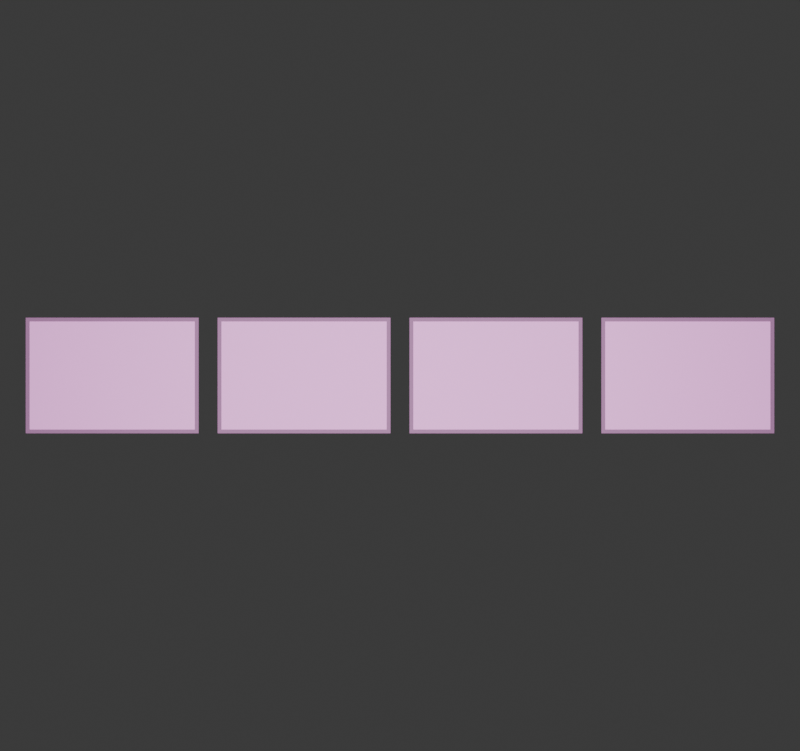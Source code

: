 # Source: room_wall_fun.blend  (saved by Blender 5.2.45; exported with 4.5.12 LTS)
import bpy
from mathutils import Matrix  # noqa: F401  (used for matrix-valued properties, if any)

bpy.ops.wm.read_factory_settings(use_empty=True)
scene = bpy.context.scene
scene.name = 'Scene'

# ---- collections
col_collection = bpy.data.collections.new('Collection'); scene.collection.children.link(col_collection)

# ---- materials (node trees are filled in below, after node groups)
mat_fun__wall__fun_neonsign = bpy.data.materials.new('fun__wall__fun_neonsign')
mat_fun__wall__fun_neonsign__frame = bpy.data.materials.new('fun__wall__fun_neonsign__frame')
mat_fun__wall__fun_machineid = bpy.data.materials.new('fun__wall__fun_machineid')
mat_fun__wall__fun_machineid__frame = bpy.data.materials.new('fun__wall__fun_machineid__frame')
mat_fun__wall__fun_poster = bpy.data.materials.new('fun__wall__fun_poster')
mat_fun__wall__fun_poster__frame = bpy.data.materials.new('fun__wall__fun_poster__frame')
mat_fun__wall__fun_safetyline = bpy.data.materials.new('fun__wall__fun_safetyline')
mat_fun__wall__fun_safetyline__frame = bpy.data.materials.new('fun__wall__fun_safetyline__frame')

# ---- material node trees
mat_fun__wall__fun_neonsign.use_nodes = True; mat_fun__wall__fun_neonsign.node_tree.nodes.clear()
_N = mat_fun__wall__fun_neonsign.node_tree.nodes; _L = mat_fun__wall__fun_neonsign.node_tree.links
n0 = _N.new('ShaderNodeBsdfPrincipled'); n0.name = 'Principled BSDF'; n0.location = (-200, 100)
n0.inputs[0].default_value = (0.88, 0.32, 0.8, 1.0)
n0.inputs[10].default_value = 0.005
n0.inputs[27].default_value = (0.86, 0.28, 0.78, 1.0)
n0.inputs[28].default_value = 0.22
n1 = _N.new('ShaderNodeOutputMaterial'); n1.name = 'Material Output'; n1.location = (200, 100)
_L.new(n0.outputs[0], n1.inputs[0])
n1.is_active_output = True
mat_fun__wall__fun_neonsign__frame.use_nodes = True; mat_fun__wall__fun_neonsign__frame.node_tree.nodes.clear()
_N = mat_fun__wall__fun_neonsign__frame.node_tree.nodes; _L = mat_fun__wall__fun_neonsign__frame.node_tree.links
n0 = _N.new('ShaderNodeBsdfPrincipled'); n0.name = 'Principled BSDF'; n0.location = (-200, 100)
n0.inputs[0].default_value = (0.301, 0.098, 0.273, 1.0)
n0.inputs[10].default_value = 0.005
n1 = _N.new('ShaderNodeOutputMaterial'); n1.name = 'Material Output'; n1.location = (200, 100)
_L.new(n0.outputs[0], n1.inputs[0])
n1.is_active_output = True
mat_fun__wall__fun_machineid.use_nodes = True; mat_fun__wall__fun_machineid.node_tree.nodes.clear()
_N = mat_fun__wall__fun_machineid.node_tree.nodes; _L = mat_fun__wall__fun_machineid.node_tree.links
n0 = _N.new('ShaderNodeBsdfPrincipled'); n0.name = 'Principled BSDF'; n0.location = (-200, 100)
n0.inputs[0].default_value = (0.88, 0.32, 0.8, 1.0)
n0.inputs[10].default_value = 0.005
n0.inputs[27].default_value = (0.86, 0.28, 0.78, 1.0)
n0.inputs[28].default_value = 0.22
n1 = _N.new('ShaderNodeOutputMaterial'); n1.name = 'Material Output'; n1.location = (200, 100)
_L.new(n0.outputs[0], n1.inputs[0])
n1.is_active_output = True
mat_fun__wall__fun_machineid__frame.use_nodes = True; mat_fun__wall__fun_machineid__frame.node_tree.nodes.clear()
_N = mat_fun__wall__fun_machineid__frame.node_tree.nodes; _L = mat_fun__wall__fun_machineid__frame.node_tree.links
n0 = _N.new('ShaderNodeBsdfPrincipled'); n0.name = 'Principled BSDF'; n0.location = (-200, 100)
n0.inputs[0].default_value = (0.301, 0.098, 0.273, 1.0)
n0.inputs[10].default_value = 0.005
n1 = _N.new('ShaderNodeOutputMaterial'); n1.name = 'Material Output'; n1.location = (200, 100)
_L.new(n0.outputs[0], n1.inputs[0])
n1.is_active_output = True
mat_fun__wall__fun_poster.use_nodes = True; mat_fun__wall__fun_poster.node_tree.nodes.clear()
_N = mat_fun__wall__fun_poster.node_tree.nodes; _L = mat_fun__wall__fun_poster.node_tree.links
n0 = _N.new('ShaderNodeBsdfPrincipled'); n0.name = 'Principled BSDF'; n0.location = (-200, 100)
n0.inputs[0].default_value = (0.88, 0.32, 0.8, 1.0)
n0.inputs[10].default_value = 0.005
n0.inputs[27].default_value = (0.86, 0.28, 0.78, 1.0)
n0.inputs[28].default_value = 0.22
n1 = _N.new('ShaderNodeOutputMaterial'); n1.name = 'Material Output'; n1.location = (200, 100)
_L.new(n0.outputs[0], n1.inputs[0])
n1.is_active_output = True
mat_fun__wall__fun_poster__frame.use_nodes = True; mat_fun__wall__fun_poster__frame.node_tree.nodes.clear()
_N = mat_fun__wall__fun_poster__frame.node_tree.nodes; _L = mat_fun__wall__fun_poster__frame.node_tree.links
n0 = _N.new('ShaderNodeBsdfPrincipled'); n0.name = 'Principled BSDF'; n0.location = (-200, 100)
n0.inputs[0].default_value = (0.301, 0.098, 0.273, 1.0)
n0.inputs[10].default_value = 0.005
n1 = _N.new('ShaderNodeOutputMaterial'); n1.name = 'Material Output'; n1.location = (200, 100)
_L.new(n0.outputs[0], n1.inputs[0])
n1.is_active_output = True
mat_fun__wall__fun_safetyline.use_nodes = True; mat_fun__wall__fun_safetyline.node_tree.nodes.clear()
_N = mat_fun__wall__fun_safetyline.node_tree.nodes; _L = mat_fun__wall__fun_safetyline.node_tree.links
n0 = _N.new('ShaderNodeBsdfPrincipled'); n0.name = 'Principled BSDF'; n0.location = (-200, 100)
n0.inputs[0].default_value = (0.88, 0.32, 0.8, 1.0)
n0.inputs[10].default_value = 0.005
n0.inputs[27].default_value = (0.86, 0.28, 0.78, 1.0)
n0.inputs[28].default_value = 0.22
n1 = _N.new('ShaderNodeOutputMaterial'); n1.name = 'Material Output'; n1.location = (200, 100)
_L.new(n0.outputs[0], n1.inputs[0])
n1.is_active_output = True
mat_fun__wall__fun_safetyline__frame.use_nodes = True; mat_fun__wall__fun_safetyline__frame.node_tree.nodes.clear()
_N = mat_fun__wall__fun_safetyline__frame.node_tree.nodes; _L = mat_fun__wall__fun_safetyline__frame.node_tree.links
n0 = _N.new('ShaderNodeBsdfPrincipled'); n0.name = 'Principled BSDF'; n0.location = (-200, 100)
n0.inputs[0].default_value = (0.301, 0.098, 0.273, 1.0)
n0.inputs[10].default_value = 0.005
n1 = _N.new('ShaderNodeOutputMaterial'); n1.name = 'Material Output'; n1.location = (200, 100)
_L.new(n0.outputs[0], n1.inputs[0])
n1.is_active_output = True

# ---- world
world_world = bpy.data.worlds.new('World'); scene.world = world_world
world_world.use_nodes = True; world_world.node_tree.nodes.clear()
_N = world_world.node_tree.nodes; _L = world_world.node_tree.links
n0 = _N.new('ShaderNodeOutputWorld'); n0.name = 'World Output'; n0.location = (200, 100)
n1 = _N.new('ShaderNodeBackground'); n1.name = 'Background'; n1.location = (-200, 100)
n1.inputs[0].default_value = (0.05088, 0.05088, 0.05088, 1.0)
_L.new(n1.outputs[0], n0.inputs[0])
n0.is_active_output = True
world_world.color = (0.04, 0.05, 0.07)
world_world.sun_shadow_jitter_overblur = 0.0

# ---- cameras
cam_wall_art_cam = bpy.data.cameras.new('wall-art-cam')
cam_wall_art_cam.type = 'ORTHO'
cam_wall_art_cam.ortho_scale = 12.59

# ---- lights
light_wall_art_light = bpy.data.lights.new('wall-art-light', 'AREA')
light_wall_art_light.energy = 2600.0
light_wall_art_light.size = 11.66

# ---- meshes
me_plane = bpy.data.meshes.new('Plane')
me_plane.from_pydata([(-0.5, -0.5, 0.0), (0.5, -0.5, 0.0), (-0.5, 0.5, 0.0), (0.5, 0.5, 0.0)], [], [(0, 1, 3, 2)])
_uv = me_plane.uv_layers.new(name='UVMap')
_uv.uv.foreach_set('vector', [0.0, 0.0, 1.0, 0.0, 1.0, 1.0, 0.0, 1.0])
me_plane.materials.append(mat_fun__wall__fun_neonsign)
me_plane.update()
me_plane_001 = bpy.data.meshes.new('Plane.001')
me_plane_001.from_pydata([(-0.5, -0.5, 0.0), (0.5, -0.5, 0.0), (-0.5, 0.5, 0.0), (0.5, 0.5, 0.0)], [], [(0, 1, 3, 2)])
_uv = me_plane_001.uv_layers.new(name='UVMap')
_uv.uv.foreach_set('vector', [0.0, 0.0, 1.0, 0.0, 1.0, 1.0, 0.0, 1.0])
me_plane_001.materials.append(mat_fun__wall__fun_neonsign__frame)
me_plane_001.update()
me_plane_002 = bpy.data.meshes.new('Plane.002')
me_plane_002.from_pydata([(-0.5, -0.5, 0.0), (0.5, -0.5, 0.0), (-0.5, 0.5, 0.0), (0.5, 0.5, 0.0)], [], [(0, 1, 3, 2)])
_uv = me_plane_002.uv_layers.new(name='UVMap')
_uv.uv.foreach_set('vector', [0.0, 0.0, 1.0, 0.0, 1.0, 1.0, 0.0, 1.0])
me_plane_002.materials.append(mat_fun__wall__fun_machineid)
me_plane_002.update()
me_plane_003 = bpy.data.meshes.new('Plane.003')
me_plane_003.from_pydata([(-0.5, -0.5, 0.0), (0.5, -0.5, 0.0), (-0.5, 0.5, 0.0), (0.5, 0.5, 0.0)], [], [(0, 1, 3, 2)])
_uv = me_plane_003.uv_layers.new(name='UVMap')
_uv.uv.foreach_set('vector', [0.0, 0.0, 1.0, 0.0, 1.0, 1.0, 0.0, 1.0])
me_plane_003.materials.append(mat_fun__wall__fun_machineid__frame)
me_plane_003.update()
me_plane_004 = bpy.data.meshes.new('Plane.004')
me_plane_004.from_pydata([(-0.5, -0.5, 0.0), (0.5, -0.5, 0.0), (-0.5, 0.5, 0.0), (0.5, 0.5, 0.0)], [], [(0, 1, 3, 2)])
_uv = me_plane_004.uv_layers.new(name='UVMap')
_uv.uv.foreach_set('vector', [0.0, 0.0, 1.0, 0.0, 1.0, 1.0, 0.0, 1.0])
me_plane_004.materials.append(mat_fun__wall__fun_poster)
me_plane_004.update()
me_plane_005 = bpy.data.meshes.new('Plane.005')
me_plane_005.from_pydata([(-0.5, -0.5, 0.0), (0.5, -0.5, 0.0), (-0.5, 0.5, 0.0), (0.5, 0.5, 0.0)], [], [(0, 1, 3, 2)])
_uv = me_plane_005.uv_layers.new(name='UVMap')
_uv.uv.foreach_set('vector', [0.0, 0.0, 1.0, 0.0, 1.0, 1.0, 0.0, 1.0])
me_plane_005.materials.append(mat_fun__wall__fun_poster__frame)
me_plane_005.update()
me_plane_006 = bpy.data.meshes.new('Plane.006')
me_plane_006.from_pydata([(-0.5, -0.5, 0.0), (0.5, -0.5, 0.0), (-0.5, 0.5, 0.0), (0.5, 0.5, 0.0)], [], [(0, 1, 3, 2)])
_uv = me_plane_006.uv_layers.new(name='UVMap')
_uv.uv.foreach_set('vector', [0.0, 0.0, 1.0, 0.0, 1.0, 1.0, 0.0, 1.0])
me_plane_006.materials.append(mat_fun__wall__fun_safetyline)
me_plane_006.update()
me_plane_007 = bpy.data.meshes.new('Plane.007')
me_plane_007.from_pydata([(-0.5, -0.5, 0.0), (0.5, -0.5, 0.0), (-0.5, 0.5, 0.0), (0.5, 0.5, 0.0)], [], [(0, 1, 3, 2)])
_uv = me_plane_007.uv_layers.new(name='UVMap')
_uv.uv.foreach_set('vector', [0.0, 0.0, 1.0, 0.0, 1.0, 1.0, 0.0, 1.0])
me_plane_007.materials.append(mat_fun__wall__fun_safetyline__frame)
me_plane_007.update()

# ---- objects
ob_wall_art_cam = bpy.data.objects.new('wall-art-cam', cam_wall_art_cam)
ob_wall_art_light = bpy.data.objects.new('wall-art-light', light_wall_art_light)
ob_fun__wall__fun_neonsign = bpy.data.objects.new('fun__wall__fun_neonsign', me_plane)
ob_fun__wall__fun_neonsign__frame = bpy.data.objects.new('fun__wall__fun_neonsign__frame', me_plane_001)
ob_fun__wall__fun_machineid = bpy.data.objects.new('fun__wall__fun_machineid', me_plane_002)
ob_fun__wall__fun_machineid__frame = bpy.data.objects.new('fun__wall__fun_machineid__frame', me_plane_003)
ob_fun__wall__fun_poster = bpy.data.objects.new('fun__wall__fun_poster', me_plane_004)
ob_fun__wall__fun_poster__frame = bpy.data.objects.new('fun__wall__fun_poster__frame', me_plane_005)
ob_fun__wall__fun_safetyline = bpy.data.objects.new('fun__wall__fun_safetyline', me_plane_006)
ob_fun__wall__fun_safetyline__frame = bpy.data.objects.new('fun__wall__fun_safetyline__frame', me_plane_007)

# ---- transforms, parenting, visibility, modifiers, constraints
ob_wall_art_cam.location = (0.0, 0.0, 30.0)
ob_wall_art_light.location = (0.0, 0.0, 12.0)
ob_fun__wall__fun_neonsign.location = (-4.53, 0.0, 0.0)
ob_fun__wall__fun_neonsign.scale = (2.6, 1.7, 1.0)
ob_fun__wall__fun_neonsign__frame.location = (-4.53, 0.0, -0.01)
ob_fun__wall__fun_neonsign__frame.scale = (2.72, 1.82, 1.0)
ob_fun__wall__fun_machineid.location = (-1.51, 0.0, 0.0)
ob_fun__wall__fun_machineid.scale = (2.6, 1.7, 1.0)
ob_fun__wall__fun_machineid__frame.location = (-1.51, 0.0, -0.01)
ob_fun__wall__fun_machineid__frame.scale = (2.72, 1.82, 1.0)
ob_fun__wall__fun_poster.location = (1.51, 0.0, 0.0)
ob_fun__wall__fun_poster.scale = (2.6, 1.7, 1.0)
ob_fun__wall__fun_poster__frame.location = (1.51, 0.0, -0.01)
ob_fun__wall__fun_poster__frame.scale = (2.72, 1.82, 1.0)
ob_fun__wall__fun_safetyline.location = (4.53, 0.0, 0.0)
ob_fun__wall__fun_safetyline.scale = (2.6, 1.7, 1.0)
ob_fun__wall__fun_safetyline__frame.location = (4.53, 0.0, -0.01)
ob_fun__wall__fun_safetyline__frame.scale = (2.72, 1.82, 1.0)

# ---- collection membership
scene.collection.objects.link(ob_wall_art_cam)
scene.collection.objects.link(ob_wall_art_light)
col_collection.objects.link(ob_fun__wall__fun_neonsign)
col_collection.objects.link(ob_fun__wall__fun_neonsign__frame)
col_collection.objects.link(ob_fun__wall__fun_machineid)
col_collection.objects.link(ob_fun__wall__fun_machineid__frame)
col_collection.objects.link(ob_fun__wall__fun_poster)
col_collection.objects.link(ob_fun__wall__fun_poster__frame)
col_collection.objects.link(ob_fun__wall__fun_safetyline)
col_collection.objects.link(ob_fun__wall__fun_safetyline__frame)

# ---- scene / render settings (as saved in the file)
scene.camera = ob_wall_art_cam
scene.frame_start = 1; scene.frame_end = 250; scene.frame_set(1)
scene.render.engine = 'BLENDER_EEVEE_NEXT'
scene.render.resolution_x = 960
scene.render.resolution_y = 901
scene.render.bake_bias = 0.0
scene.render.bake_samples = 0
scene.render.compositor_device = 'GPU'
scene.eevee.use_volume_custom_range = False
scene.eevee.fast_gi_thickness_near = 0.1
scene.eevee.fast_gi_thickness_far = 0.0
scene.eevee.ray_tracing_options.screen_trace_thickness = 0.1
bpy.context.view_layer.update()
